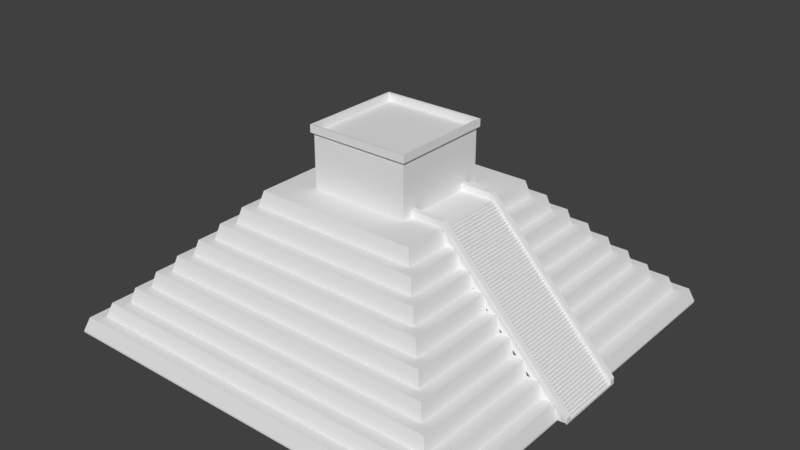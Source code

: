 # Source: mayan_pyramid.blend  (saved by Blender 2.78.0; exported with 4.5.12 LTS)
import bpy
from mathutils import Matrix  # noqa: F401  (used for matrix-valued properties, if any)

bpy.ops.wm.read_factory_settings(use_empty=True)
scene = bpy.context.scene
scene.name = 'Scene'

# ---- collections
col_collection_1 = bpy.data.collections.new('Collection 1'); scene.collection.children.link(col_collection_1)

# ---- materials (node trees are filled in below, after node groups)
mat_material = bpy.data.materials.new('Material')
mat_material.alpha_threshold = 0.0
mat_material.use_transparent_shadow = False
mat_material.roughness = 0.5

# ---- material node trees

# ---- world
world_world = bpy.data.worlds.new('World'); scene.world = world_world
world_world.color = (0.05088, 0.05088, 0.05088)
world_world.use_sun_shadow = False
world_world.sun_shadow_jitter_overblur = 0.0
world_world.cycles.sampling_method = 'MANUAL'

# ---- meshes
me_cube_004 = bpy.data.meshes.new('Cube.004')
me_cube_004.from_pydata([(1.046, 0.1659, -0.1736), (1.046, 0.1659, 2.482), (1.036, 0.1659, 2.482), (1.046, -0.1467, -0.1736), (1.046, -0.1467, 2.482), (1.036, -0.1467, 2.482), (1.036, 0.1659, 2.482), (1.036, 0.1659, 5.138), (1.026, 0.1659, 5.138), (1.036, -0.1467, 2.482), (1.036, -0.1467, 5.138), (1.026, -0.1467, 5.138), (1.026, 0.1659, 5.138), (1.026, 0.1659, 7.793), (1.015, 0.1659, 7.793), (1.026, -0.1467, 5.138), (1.026, -0.1467, 7.793), (1.015, -0.1467, 7.793), (1.015, 0.1659, 7.793), (1.015, 0.1659, 10.45), (1.005, 0.1659, 10.45), (1.015, -0.1467, 7.793), (1.015, -0.1467, 10.45), (1.005, -0.1467, 10.45), (1.005, 0.1659, 10.45), (1.005, 0.1659, 13.1), (0.9946, 0.1659, 13.1), (1.005, -0.1467, 10.45), (1.005, -0.1467, 13.1), (0.9946, -0.1467, 13.1), (0.9946, 0.1659, 13.1), (0.9946, 0.1659, 15.76), (0.9843, 0.1659, 15.76), (0.9946, -0.1467, 13.1), (0.9946, -0.1467, 15.76), (0.9843, -0.1467, 15.76), (0.9843, 0.1659, 15.76), (0.9843, 0.1659, 18.42), (0.974, 0.1659, 18.42), (0.9843, -0.1467, 15.76), (0.9843, -0.1467, 18.42), (0.974, -0.1467, 18.42), (0.974, 0.1659, 18.42), (0.974, 0.1659, 21.07), (0.9636, 0.1659, 21.07), (0.974, -0.1467, 18.42), (0.974, -0.1467, 21.07), (0.9636, -0.1467, 21.07), (0.9636, 0.1659, 21.07), (0.9636, 0.1659, 23.73), (0.9533, 0.1659, 23.73), (0.9636, -0.1467, 21.07), (0.9636, -0.1467, 23.73), (0.9533, -0.1467, 23.73), (0.9533, 0.1659, 23.73), (0.9533, 0.1659, 26.38), (0.943, 0.1659, 26.38), (0.9533, -0.1467, 23.73), (0.9533, -0.1467, 26.38), (0.943, -0.1467, 26.38), (0.943, 0.1659, 26.38), (0.943, 0.1659, 29.04), (0.9327, 0.1659, 29.04), (0.943, -0.1467, 26.38), (0.943, -0.1467, 29.04), (0.9327, -0.1467, 29.04), (0.9327, 0.1659, 29.04), (0.9327, 0.1659, 31.69), (0.9224, 0.1659, 31.69), (0.9327, -0.1467, 29.04), (0.9327, -0.1467, 31.69), (0.9224, -0.1467, 31.69), (0.9224, 0.1659, 31.69), (0.9224, 0.1659, 34.35), (0.9121, 0.1659, 34.35), (0.9224, -0.1467, 31.69), (0.9224, -0.1467, 34.35), (0.9121, -0.1467, 34.35), (0.9121, 0.1659, 34.35), (0.9121, 0.1659, 37.01), (0.9017, 0.1659, 37.01), (0.9121, -0.1467, 34.35), (0.9121, -0.1467, 37.01), (0.9017, -0.1467, 37.01), (0.9017, 0.1659, 37.01), (0.9017, 0.1659, 39.66), (0.8914, 0.1659, 39.66), (0.9017, -0.1467, 37.01), (0.9017, -0.1467, 39.66), (0.8914, -0.1467, 39.66), (0.8914, 0.1659, 39.66), (0.8914, 0.1659, 42.32), (0.8811, 0.1659, 42.32), (0.8914, -0.1467, 39.66), (0.8914, -0.1467, 42.32), (0.8811, -0.1467, 42.32), (0.8811, 0.1659, 42.32), (0.8811, 0.1659, 44.97), (0.8708, 0.1659, 44.97), (0.8811, -0.1467, 42.32), (0.8811, -0.1467, 44.97), (0.8708, -0.1467, 44.97), (0.8708, 0.1659, 44.97), (0.8708, 0.1659, 47.63), (0.8605, 0.1659, 47.63), (0.8708, -0.1467, 44.97), (0.8708, -0.1467, 47.63), (0.8605, -0.1467, 47.63), (0.8605, 0.1659, 47.63), (0.8605, 0.1659, 50.28), (0.8501, 0.1659, 50.28), (0.8605, -0.1467, 47.63), (0.8605, -0.1467, 50.28), (0.8501, -0.1467, 50.28), (0.8501, 0.1659, 50.28), (0.8501, 0.1659, 52.94), (0.8398, 0.1659, 52.94), (0.8501, -0.1467, 50.28), (0.8501, -0.1467, 52.94), (0.8398, -0.1467, 52.94), (0.8398, 0.1659, 52.94), (0.8398, 0.1659, 55.6), (0.8295, 0.1659, 55.6), (0.8398, -0.1467, 52.94), (0.8398, -0.1467, 55.6), (0.8295, -0.1467, 55.6), (0.8295, 0.1659, 55.6), (0.8295, 0.1659, 58.25), (0.8192, 0.1659, 58.25), (0.8295, -0.1467, 55.6), (0.8295, -0.1467, 58.25), (0.8192, -0.1467, 58.25), (0.8192, 0.1659, 58.25), (0.8192, 0.1659, 60.91), (0.8089, 0.1659, 60.91), (0.8192, -0.1467, 58.25), (0.8192, -0.1467, 60.91), (0.8089, -0.1467, 60.91), (0.8089, 0.1659, 60.91), (0.8089, 0.1659, 63.56), (0.7986, 0.1659, 63.56), (0.8089, -0.1467, 60.91), (0.8089, -0.1467, 63.56), (0.7986, -0.1467, 63.56), (0.7986, 0.1659, 63.56), (0.7986, 0.1659, 66.22), (0.7882, 0.1659, 66.22), (0.7986, -0.1467, 63.56), (0.7986, -0.1467, 66.22), (0.7882, -0.1467, 66.22), (0.7882, 0.1659, 66.22), (0.7882, 0.1659, 68.87), (0.7779, 0.1659, 68.87), (0.7882, -0.1467, 66.22), (0.7882, -0.1467, 68.87), (0.7779, -0.1467, 68.87), (0.7779, 0.1659, 68.87), (0.7779, 0.1659, 71.53), (0.7676, 0.1659, 71.53), (0.7779, -0.1467, 68.87), (0.7779, -0.1467, 71.53), (0.7676, -0.1467, 71.53), (0.7676, 0.1659, 71.53), (0.7676, 0.1659, 74.19), (0.7573, 0.1659, 74.19), (0.7676, -0.1467, 71.53), (0.7676, -0.1467, 74.19), (0.7573, -0.1467, 74.19), (0.7573, 0.1659, 74.19), (0.7573, 0.1659, 76.84), (0.747, 0.1659, 76.84), (0.7573, -0.1467, 74.19), (0.7573, -0.1467, 76.84), (0.747, -0.1467, 76.84), (0.747, 0.1659, 76.84), (0.747, 0.1659, 79.5), (0.7366, 0.1659, 79.5), (0.747, -0.1467, 76.84), (0.747, -0.1467, 79.5), (0.7366, -0.1467, 79.5), (0.7366, 0.1659, 79.5), (0.7366, 0.1659, 82.15), (0.7263, 0.1659, 82.15), (0.7366, -0.1467, 79.5), (0.7366, -0.1467, 82.15), (0.7263, -0.1467, 82.15), (0.7263, 0.1659, 82.15), (0.7263, 0.1659, 84.81), (0.716, 0.1659, 84.81), (0.7263, -0.1467, 82.15), (0.7263, -0.1467, 84.81), (0.716, -0.1467, 84.81), (0.716, 0.1659, 84.81), (0.716, 0.1659, 87.46), (0.7057, 0.1659, 87.46), (0.716, -0.1467, 84.81), (0.716, -0.1467, 87.46), (0.7057, -0.1467, 87.46), (0.7057, 0.1659, 87.46), (0.7057, 0.1659, 90.12), (0.6954, 0.1659, 90.12), (0.7057, -0.1467, 87.46), (0.7057, -0.1467, 90.12), (0.6954, -0.1467, 90.12), (0.6954, 0.1659, 90.12), (0.6954, 0.1659, 92.77), (0.685, 0.1659, 92.77), (0.6954, -0.1467, 90.12), (0.6954, -0.1467, 92.77), (0.685, -0.1467, 92.77), (0.685, 0.1659, 92.77), (0.685, 0.1659, 95.43), (0.6747, 0.1659, 95.43), (0.685, -0.1467, 92.77), (0.685, -0.1467, 95.43), (0.6747, -0.1467, 95.43), (0.6747, 0.1659, 95.43), (0.6747, 0.1659, 98.09), (0.6644, 0.1659, 98.09), (0.6747, -0.1467, 95.43), (0.6747, -0.1467, 98.09), (0.6644, -0.1467, 98.09), (0.6644, 0.1659, 98.09), (0.6644, 0.1659, 100.7), (0.6541, 0.1659, 100.7), (0.6644, -0.1467, 98.09), (0.6644, -0.1467, 100.7), (0.6541, -0.1467, 100.7), (0.6541, 0.1659, 100.7), (0.6541, 0.1659, 103.4), (0.6438, 0.1659, 103.4), (0.6541, -0.1467, 100.7), (0.6541, -0.1467, 103.4), (0.6438, -0.1467, 103.4), (0.6438, 0.1659, 103.4), (0.6438, 0.1659, 106.1), (0.6335, 0.1659, 106.1), (0.6438, -0.1467, 103.4), (0.6438, -0.1467, 106.1), (0.6335, -0.1467, 106.1), (0.6335, 0.1659, 106.1), (0.6335, 0.1659, 108.7), (0.6231, 0.1659, 108.7), (0.6335, -0.1467, 106.1), (0.6335, -0.1467, 108.7), (0.6231, -0.1467, 108.7), (0.6231, 0.1659, 108.7), (0.6231, 0.1659, 111.4), (0.6128, 0.1659, 111.4), (0.6231, -0.1467, 108.7), (0.6231, -0.1467, 111.4), (0.6128, -0.1467, 111.4), (0.6128, 0.1659, 111.4), (0.6128, 0.1659, 114.0), (0.6025, 0.1659, 114.0), (0.6128, -0.1467, 111.4), (0.6128, -0.1467, 114.0), (0.6025, -0.1467, 114.0), (0.6025, 0.1659, 114.0), (0.6025, 0.1659, 116.7), (0.5922, 0.1659, 116.7), (0.6025, -0.1467, 114.0), (0.6025, -0.1467, 116.7), (0.5922, -0.1467, 116.7), (0.5922, 0.1659, 116.7), (0.5922, 0.1659, 119.3), (0.5819, 0.1659, 119.3), (0.5922, -0.1467, 116.7), (0.5922, -0.1467, 119.3), (0.5819, -0.1467, 119.3), (0.5819, 0.1659, 119.3), (0.5819, 0.1659, 122.0), (0.5715, 0.1659, 122.0), (0.5819, -0.1467, 119.3), (0.5819, -0.1467, 122.0), (0.5715, -0.1467, 122.0), (0.5715, 0.1659, 122.0), (0.5715, 0.1659, 124.6), (0.5612, 0.1659, 124.6), (0.5715, -0.1467, 122.0), (0.5715, -0.1467, 124.6), (0.5612, -0.1467, 124.6), (0.5612, 0.1659, 124.6), (0.5612, 0.1659, 127.3), (0.5509, 0.1659, 127.3), (0.5612, -0.1467, 124.6), (0.5612, -0.1467, 127.3), (0.5509, -0.1467, 127.3), (0.5509, 0.1659, 127.3), (0.5509, 0.1659, 130.0), (0.5406, 0.1659, 130.0), (0.5509, -0.1467, 127.3), (0.5509, -0.1467, 130.0), (0.5406, -0.1467, 130.0), (0.5406, 0.1659, 130.0), (0.5406, 0.1659, 132.6), (0.5303, 0.1659, 132.6), (0.5406, -0.1467, 130.0), (0.5406, -0.1467, 132.6), (0.5303, -0.1467, 132.6), (0.5303, 0.1659, 132.6), (0.5303, 0.1659, 135.3), (0.5199, 0.1659, 135.3), (0.5303, -0.1467, 132.6), (0.5303, -0.1467, 135.3), (0.5199, -0.1467, 135.3), (0.5199, 0.1659, 135.3), (0.5199, 0.1659, 137.9), (0.5096, 0.1659, 137.9), (0.5199, -0.1467, 135.3), (0.5199, -0.1467, 137.9), (0.5096, -0.1467, 137.9), (0.5096, 0.1659, 137.9), (0.5096, 0.1659, 140.6), (0.4993, 0.1659, 140.6), (0.5096, -0.1467, 137.9), (0.5096, -0.1467, 140.6), (0.4993, -0.1467, 140.6), (0.4993, 0.1659, 140.6), (0.4993, 0.1659, 143.2), (0.489, 0.1659, 143.2), (0.4993, -0.1467, 140.6), (0.4993, -0.1467, 143.2), (0.489, -0.1467, 143.2), (0.489, 0.1659, 143.2), (0.489, 0.1659, 145.9), (0.4787, 0.1659, 145.9), (0.489, -0.1467, 143.2), (0.489, -0.1467, 145.9), (0.4787, -0.1467, 145.9), (0.4787, 0.1659, 145.9), (0.4787, 0.1659, 148.5), (0.4684, 0.1659, 148.5), (0.4787, -0.1467, 145.9), (0.4787, -0.1467, 148.5), (0.4684, -0.1467, 148.5), (0.4684, 0.1659, 148.5), (0.4684, 0.1659, 151.2), (0.458, 0.1659, 151.2), (0.4684, -0.1467, 148.5), (0.4684, -0.1467, 151.2), (0.458, -0.1467, 151.2), (0.458, 0.1659, 151.2), (0.458, 0.1659, 153.9), (0.4477, 0.1659, 153.9), (0.458, -0.1467, 151.2), (0.458, -0.1467, 153.9), (0.4477, -0.1467, 153.9), (0.4477, 0.1659, 153.9), (0.4477, 0.1659, 156.5), (0.4374, 0.1659, 156.5), (0.4477, -0.1467, 153.9), (0.4477, -0.1467, 156.5), (0.4374, -0.1467, 156.5), (0.4374, 0.1659, 156.5), (0.4374, 0.1659, 159.2), (0.4271, 0.1659, 159.2), (0.4374, -0.1467, 156.5), (0.4374, -0.1467, 159.2), (0.4271, -0.1467, 159.2), (0.4271, 0.1659, 159.2), (0.4271, 0.1659, 161.8), (0.4168, 0.1659, 161.8), (0.4271, -0.1467, 159.2), (0.4271, -0.1467, 161.8), (0.4168, -0.1467, 161.8), (0.4168, 0.1659, 161.8), (0.4168, 0.1659, 163.8), (0.4036, 0.1659, 163.8), (0.4168, -0.1467, 161.8), (0.4168, -0.1467, 163.8), (0.4036, -0.1467, 163.8)], [], [(2, 5, 4, 1), (1, 4, 3, 0), (8, 11, 10, 7), (7, 10, 9, 6), (14, 17, 16, 13), (13, 16, 15, 12), (20, 23, 22, 19), (19, 22, 21, 18), (26, 29, 28, 25), (25, 28, 27, 24), (32, 35, 34, 31), (31, 34, 33, 30), (38, 41, 40, 37), (37, 40, 39, 36), (44, 47, 46, 43), (43, 46, 45, 42), (50, 53, 52, 49), (49, 52, 51, 48), (56, 59, 58, 55), (55, 58, 57, 54), (62, 65, 64, 61), (61, 64, 63, 60), (68, 71, 70, 67), (67, 70, 69, 66), (74, 77, 76, 73), (73, 76, 75, 72), (80, 83, 82, 79), (79, 82, 81, 78), (86, 89, 88, 85), (85, 88, 87, 84), (92, 95, 94, 91), (91, 94, 93, 90), (98, 101, 100, 97), (97, 100, 99, 96), (104, 107, 106, 103), (103, 106, 105, 102), (110, 113, 112, 109), (109, 112, 111, 108), (116, 119, 118, 115), (115, 118, 117, 114), (122, 125, 124, 121), (121, 124, 123, 120), (128, 131, 130, 127), (127, 130, 129, 126), (134, 137, 136, 133), (133, 136, 135, 132), (140, 143, 142, 139), (139, 142, 141, 138), (146, 149, 148, 145), (145, 148, 147, 144), (152, 155, 154, 151), (151, 154, 153, 150), (158, 161, 160, 157), (157, 160, 159, 156), (164, 167, 166, 163), (163, 166, 165, 162), (170, 173, 172, 169), (169, 172, 171, 168), (176, 179, 178, 175), (175, 178, 177, 174), (182, 185, 184, 181), (181, 184, 183, 180), (188, 191, 190, 187), (187, 190, 189, 186), (194, 197, 196, 193), (193, 196, 195, 192), (200, 203, 202, 199), (199, 202, 201, 198), (206, 209, 208, 205), (205, 208, 207, 204), (212, 215, 214, 211), (211, 214, 213, 210), (218, 221, 220, 217), (217, 220, 219, 216), (224, 227, 226, 223), (223, 226, 225, 222), (230, 233, 232, 229), (229, 232, 231, 228), (236, 239, 238, 235), (235, 238, 237, 234), (242, 245, 244, 241), (241, 244, 243, 240), (248, 251, 250, 247), (247, 250, 249, 246), (254, 257, 256, 253), (253, 256, 255, 252), (260, 263, 262, 259), (259, 262, 261, 258), (266, 269, 268, 265), (265, 268, 267, 264), (272, 275, 274, 271), (271, 274, 273, 270), (278, 281, 280, 277), (277, 280, 279, 276), (284, 287, 286, 283), (283, 286, 285, 282), (290, 293, 292, 289), (289, 292, 291, 288), (296, 299, 298, 295), (295, 298, 297, 294), (302, 305, 304, 301), (301, 304, 303, 300), (308, 311, 310, 307), (307, 310, 309, 306), (314, 317, 316, 313), (313, 316, 315, 312), (320, 323, 322, 319), (319, 322, 321, 318), (326, 329, 328, 325), (325, 328, 327, 324), (332, 335, 334, 331), (331, 334, 333, 330), (338, 341, 340, 337), (337, 340, 339, 336), (344, 347, 346, 343), (343, 346, 345, 342), (350, 353, 352, 349), (349, 352, 351, 348), (356, 359, 358, 355), (355, 358, 357, 354), (362, 365, 364, 361), (361, 364, 363, 360), (368, 371, 370, 367), (367, 370, 369, 366)])
_uv = me_cube_004.uv_layers.new(name='UVMap')
_uv.uv.foreach_set('vector', [0.0, 0.0, 1.0, 0.0, 1.0, 1.0, 0.0, 1.0, 0.0, 0.0, 1.0, 0.0, 1.0, 1.0, 0.0, 1.0, 0.0, 0.0, 1.0, 0.0, 1.0, 1.0, 0.0, 1.0, 0.0, 0.0, 1.0, 0.0, 1.0, 1.0, 0.0, 1.0, 0.0, 0.0, 1.0, 0.0, 1.0, 1.0, 0.0, 1.0, 0.0, 0.0, 1.0, 0.0, 1.0, 1.0, 0.0, 1.0, 0.0, 0.0, 1.0, 0.0, 1.0, 1.0, 0.0, 1.0, 0.0, 0.0, 1.0, 0.0, 1.0, 1.0, 0.0, 1.0, 0.0, 0.0, 1.0, 0.0, 1.0, 1.0, 0.0, 1.0, 0.0, 0.0, 1.0, 0.0, 1.0, 1.0, 0.0, 1.0, 0.0, 0.0, 1.0, 0.0, 1.0, 1.0, 0.0, 1.0, 0.0, 0.0, 1.0, 0.0, 1.0, 1.0, 0.0, 1.0, 0.0, 0.0, 1.0, 0.0, 1.0, 1.0, 0.0, 1.0, 0.0, 0.0, 1.0, 0.0, 1.0, 1.0, 0.0, 1.0, 0.0, 0.0, 1.0, 0.0, 1.0, 1.0, 0.0, 1.0, 0.0, 0.0, 1.0, 0.0, 1.0, 1.0, 0.0, 1.0, 0.0, 0.0, 1.0, 0.0, 1.0, 1.0, 0.0, 1.0, 0.0, 0.0, 1.0, 0.0, 1.0, 1.0, 0.0, 1.0, 0.0, 0.0, 1.0, 0.0, 1.0, 1.0, 0.0, 1.0, 0.0, 0.0, 1.0, 0.0, 1.0, 1.0, 0.0, 1.0, 0.0, 0.0, 1.0, 0.0, 1.0, 1.0, 0.0, 1.0, 0.0, 0.0, 1.0, 0.0, 1.0, 1.0, 0.0, 1.0, 0.0, 0.0, 1.0, 0.0, 1.0, 1.0, 0.0, 1.0, 0.0, 0.0, 1.0, 0.0, 1.0, 1.0, 0.0, 1.0, 0.0, 0.0, 1.0, 0.0, 1.0, 1.0, 0.0, 1.0, 0.0, 0.0, 1.0, 0.0, 1.0, 1.0, 0.0, 1.0, 0.0, 0.0, 1.0, 0.0, 1.0, 1.0, 0.0, 1.0, 0.0, 0.0, 1.0, 0.0, 1.0, 1.0, 0.0, 1.0, 0.0, 0.0, 1.0, 0.0, 1.0, 1.0, 0.0, 1.0, 0.0, 0.0, 1.0, 0.0, 1.0, 1.0, 0.0, 1.0, 0.0, 0.0, 1.0, 0.0, 1.0, 1.0, 0.0, 1.0, 0.0, 0.0, 1.0, 0.0, 1.0, 1.0, 0.0, 1.0, 0.0, 0.0, 1.0, 0.0, 1.0, 1.0, 0.0, 1.0, 0.0, 0.0, 1.0, 0.0, 1.0, 1.0, 0.0, 1.0, 0.0, 0.0, 1.0, 0.0, 1.0, 1.0, 0.0, 1.0, 0.0, 0.0, 1.0, 0.0, 1.0, 1.0, 0.0, 1.0, 0.0, 0.0, 1.0, 0.0, 1.0, 1.0, 0.0, 1.0, 0.0, 0.0, 1.0, 0.0, 1.0, 1.0, 0.0, 1.0, 0.0, 0.0, 1.0, 0.0, 1.0, 1.0, 0.0, 1.0, 0.0, 0.0, 1.0, 0.0, 1.0, 1.0, 0.0, 1.0, 0.0, 0.0, 1.0, 0.0, 1.0, 1.0, 0.0, 1.0, 0.0, 0.0, 1.0, 0.0, 1.0, 1.0, 0.0, 1.0, 0.0, 0.0, 1.0, 0.0, 1.0, 1.0, 0.0, 1.0, 0.0, 0.0, 1.0, 0.0, 1.0, 1.0, 0.0, 1.0, 0.0, 0.0, 1.0, 0.0, 1.0, 1.0, 0.0, 1.0, 0.0, 0.0, 1.0, 0.0, 1.0, 1.0, 0.0, 1.0, 0.0, 0.0, 1.0, 0.0, 1.0, 1.0, 0.0, 1.0, 0.0, 0.0, 1.0, 0.0, 1.0, 1.0, 0.0, 1.0, 0.0, 0.0, 1.0, 0.0, 1.0, 1.0, 0.0, 1.0, 0.0, 0.0, 1.0, 0.0, 1.0, 1.0, 0.0, 1.0, 0.0, 0.0, 1.0, 0.0, 1.0, 1.0, 0.0, 1.0, 0.0, 0.0, 1.0, 0.0, 1.0, 1.0, 0.0, 1.0, 0.0, 0.0, 1.0, 0.0, 1.0, 1.0, 0.0, 1.0, 0.0, 0.0, 1.0, 0.0, 1.0, 1.0, 0.0, 1.0, 0.0, 0.0, 1.0, 0.0, 1.0, 1.0, 0.0, 1.0, 0.0, 0.0, 1.0, 0.0, 1.0, 1.0, 0.0, 1.0, 0.0, 0.0, 1.0, 0.0, 1.0, 1.0, 0.0, 1.0, 0.0, 0.0, 1.0, 0.0, 1.0, 1.0, 0.0, 1.0, 0.0, 0.0, 1.0, 0.0, 1.0, 1.0, 0.0, 1.0, 0.0, 0.0, 1.0, 0.0, 1.0, 1.0, 0.0, 1.0, 0.0, 0.0, 1.0, 0.0, 1.0, 1.0, 0.0, 1.0, 0.0, 0.0, 1.0, 0.0, 1.0, 1.0, 0.0, 1.0, 0.0, 0.0, 1.0, 0.0, 1.0, 1.0, 0.0, 1.0, 0.0, 0.0, 1.0, 0.0, 1.0, 1.0, 0.0, 1.0, 0.0, 0.0, 1.0, 0.0, 1.0, 1.0, 0.0, 1.0, 0.0, 0.0, 1.0, 0.0, 1.0, 1.0, 0.0, 1.0, 0.0, 0.0, 1.0, 0.0, 1.0, 1.0, 0.0, 1.0, 0.0, 0.0, 1.0, 0.0, 1.0, 1.0, 0.0, 1.0, 0.0, 0.0, 1.0, 0.0, 1.0, 1.0, 0.0, 1.0, 0.0, 0.0, 1.0, 0.0, 1.0, 1.0, 0.0, 1.0, 0.0, 0.0, 1.0, 0.0, 1.0, 1.0, 0.0, 1.0, 0.0, 0.0, 1.0, 0.0, 1.0, 1.0, 0.0, 1.0, 0.0, 0.0, 1.0, 0.0, 1.0, 1.0, 0.0, 1.0, 0.0, 0.0, 1.0, 0.0, 1.0, 1.0, 0.0, 1.0, 0.0, 0.0, 1.0, 0.0, 1.0, 1.0, 0.0, 1.0, 0.0, 0.0, 1.0, 0.0, 1.0, 1.0, 0.0, 1.0, 0.0, 0.0, 1.0, 0.0, 1.0, 1.0, 0.0, 1.0, 0.0, 0.0, 1.0, 0.0, 1.0, 1.0, 0.0, 1.0, 0.0, 0.0, 1.0, 0.0, 1.0, 1.0, 0.0, 1.0, 0.0, 0.0, 1.0, 0.0, 1.0, 1.0, 0.0, 1.0, 0.0, 0.0, 1.0, 0.0, 1.0, 1.0, 0.0, 1.0, 0.0, 0.0, 1.0, 0.0, 1.0, 1.0, 0.0, 1.0, 0.0, 0.0, 1.0, 0.0, 1.0, 1.0, 0.0, 1.0, 0.0, 0.0, 1.0, 0.0, 1.0, 1.0, 0.0, 1.0, 0.0, 0.0, 1.0, 0.0, 1.0, 1.0, 0.0, 1.0, 0.0, 0.0, 1.0, 0.0, 1.0, 1.0, 0.0, 1.0, 0.0, 0.0, 1.0, 0.0, 1.0, 1.0, 0.0, 1.0, 0.0, 0.0, 1.0, 0.0, 1.0, 1.0, 0.0, 1.0, 0.0, 0.0, 1.0, 0.0, 1.0, 1.0, 0.0, 1.0, 0.0, 0.0, 1.0, 0.0, 1.0, 1.0, 0.0, 1.0, 0.0, 0.0, 1.0, 0.0, 1.0, 1.0, 0.0, 1.0, 0.0, 0.0, 1.0, 0.0, 1.0, 1.0, 0.0, 1.0, 0.0, 0.0, 1.0, 0.0, 1.0, 1.0, 0.0, 1.0, 0.0, 0.0, 1.0, 0.0, 1.0, 1.0, 0.0, 1.0, 0.0, 0.0, 1.0, 0.0, 1.0, 1.0, 0.0, 1.0, 0.0, 0.0, 1.0, 0.0, 1.0, 1.0, 0.0, 1.0, 0.0, 0.0, 1.0, 0.0, 1.0, 1.0, 0.0, 1.0, 0.0, 0.0, 1.0, 0.0, 1.0, 1.0, 0.0, 1.0, 0.0, 0.0, 1.0, 0.0, 1.0, 1.0, 0.0, 1.0, 0.0, 0.0, 1.0, 0.0, 1.0, 1.0, 0.0, 1.0, 0.0, 0.0, 1.0, 0.0, 1.0, 1.0, 0.0, 1.0, 0.0, 0.0, 1.0, 0.0, 1.0, 1.0, 0.0, 1.0, 0.0, 0.0, 1.0, 0.0, 1.0, 1.0, 0.0, 1.0, 0.0, 0.0, 1.0, 0.0, 1.0, 1.0, 0.0, 1.0, 0.0, 0.0, 1.0, 0.0, 1.0, 1.0, 0.0, 1.0, 0.0, 0.0, 1.0, 0.0, 1.0, 1.0, 0.0, 1.0, 0.0, 0.0, 1.0, 0.0, 1.0, 1.0, 0.0, 1.0, 0.0, 0.0, 1.0, 0.0, 1.0, 1.0, 0.0, 1.0, 0.0, 0.0, 1.0, 0.0, 1.0, 1.0, 0.0, 1.0, 0.0, 0.0, 1.0, 0.0, 1.0, 1.0, 0.0, 1.0, 0.0, 0.0, 1.0, 0.0, 1.0, 1.0, 0.0, 1.0, 0.0, 0.0, 1.0, 0.0, 1.0, 1.0, 0.0, 1.0, 0.0, 0.0, 1.0, 0.0, 1.0, 1.0, 0.0, 1.0, 0.0, 0.0, 1.0, 0.0, 1.0, 1.0, 0.0, 1.0, 0.0, 0.0, 1.0, 0.0, 1.0, 1.0, 0.0, 1.0, 0.0, 0.0, 1.0, 0.0, 1.0, 1.0, 0.0, 1.0, 0.0, 0.0, 1.0, 0.0, 1.0, 1.0, 0.0, 1.0, 0.0, 0.0, 1.0, 0.0, 1.0, 1.0, 0.0, 1.0, 0.0, 0.0, 1.0, 0.0, 1.0, 1.0, 0.0, 1.0, 0.0, 0.0, 1.0, 0.0, 1.0, 1.0, 0.0, 1.0, 0.0, 0.0, 1.0, 0.0, 1.0, 1.0, 0.0, 1.0, 0.0, 0.0, 1.0, 0.0, 1.0, 1.0, 0.0, 1.0, 0.0, 0.0, 1.0, 0.0, 1.0, 1.0, 0.0, 1.0, 0.0, 0.0, 1.0, 0.0, 1.0, 1.0, 0.0, 1.0])
me_cube_004.use_remesh_preserve_volume = False
me_cube_004.use_remesh_preserve_attributes = False
me_cube_004.use_mirror_vertex_groups = False
me_cube_004.update()
me_cube_002 = bpy.data.meshes.new('Cube.002')
me_cube_002.from_pydata([(-1.0, -1.0, -1.0), (-0.924, -0.924, 17.59), (-1.0, 1.0, -1.0), (-0.924, 0.924, 17.59), (1.0, -1.0, -1.0), (0.924, -0.924, 17.59), (1.0, 1.0, -1.0), (0.924, 0.924, 17.59), (-1.0, -1.0, 1.0), (-1.0, 1.0, 1.0), (1.0, 1.0, 1.0), (1.0, -1.0, 1.0), (-0.9762, -0.9762, 17.59), (-0.9762, 0.9762, 17.59), (0.9762, 0.9762, 17.59), (0.9762, -0.9762, 17.59), (-0.8437, -0.8437, 34.83), (-0.8437, 0.8437, 34.83), (0.8437, 0.8437, 34.83), (0.8437, -0.8437, 34.83), (-0.924, -0.924, 17.59), (-0.924, 0.924, 17.59), (0.924, 0.924, 17.59), (0.924, -0.924, 17.59), (-0.9009, -0.9009, 34.83), (-0.9009, 0.9009, 34.83), (0.9009, 0.9009, 34.83), (0.9009, -0.9009, 34.83), (-0.7737, -0.7737, 52.55), (-0.7737, 0.7737, 52.55), (0.7737, 0.7737, 52.55), (0.7737, -0.7737, 52.55), (-0.8437, -0.8437, 34.83), (-0.8437, 0.8437, 34.83), (0.8437, 0.8437, 34.83), (0.8437, -0.8437, 34.83), (-0.8237, -0.8237, 52.55), (-0.8237, 0.8237, 52.55), (0.8237, 0.8237, 52.55), (0.8237, -0.8237, 52.55), (-0.2444, -0.2444, 236.8), (-0.2444, 0.2444, 236.8), (0.2444, 0.2444, 236.8), (0.2444, -0.2444, 236.8), (-0.7737, -0.7737, 52.55), (-0.7737, 0.7737, 52.55), (0.7737, 0.7737, 52.55), (0.7737, -0.7737, 52.55), (-0.7537, -0.7537, 71.39), (-0.7537, 0.7537, 71.39), (0.7537, 0.7537, 71.39), (0.7537, -0.7537, 71.39), (-0.7037, -0.7037, 71.39), (-0.7037, 0.7037, 71.39), (0.7037, 0.7037, 71.39), (0.7037, -0.7037, 71.39), (-0.6837, -0.6837, 89.85), (-0.6837, 0.6837, 89.85), (0.6837, 0.6837, 89.85), (0.6837, -0.6837, 89.85), (-0.6337, -0.6337, 89.85), (-0.6337, 0.6337, 89.85), (0.6337, 0.6337, 89.85), (0.6337, -0.6337, 89.85), (-0.6137, -0.6137, 108.3), (-0.6137, 0.6137, 108.3), (0.6137, 0.6137, 108.3), (0.6137, -0.6137, 108.3), (-0.5637, -0.5637, 108.3), (-0.5637, 0.5637, 108.3), (0.5637, 0.5637, 108.3), (0.5637, -0.5637, 108.3), (-0.5437, -0.5437, 126.8), (-0.5437, 0.5437, 126.8), (0.5437, 0.5437, 126.8), (0.5437, -0.5437, 126.8), (-0.4937, -0.4937, 126.8), (-0.4937, 0.4937, 126.8), (0.4937, 0.4937, 126.8), (0.4937, -0.4937, 126.8), (-0.4737, -0.4737, 145.2), (-0.4737, 0.4737, 145.2), (0.4737, 0.4737, 145.2), (0.4737, -0.4737, 145.2), (-0.4237, -0.4237, 145.2), (-0.4237, 0.4237, 145.2), (0.4237, 0.4237, 145.2), (0.4237, -0.4237, 145.2), (-0.4037, -0.4037, 163.7), (-0.4037, 0.4037, 163.7), (0.4037, 0.4037, 163.7), (0.4037, -0.4037, 163.7), (-0.2444, -0.2444, 163.7), (-0.2444, 0.2444, 163.7), (0.2444, 0.2444, 163.7), (0.2444, -0.2444, 163.7), (-0.2444, -0.2444, 236.8), (-0.2444, 0.2444, 236.8), (0.2444, 0.2444, 236.8), (0.2444, -0.2444, 236.8), (-0.2444, -0.2444, 236.8), (-0.2444, 0.2444, 236.8), (0.2444, 0.2444, 236.8), (0.2444, -0.2444, 236.8), (-0.2557, -0.2557, 237.2), (-0.2557, 0.2557, 237.2), (0.2557, 0.2557, 237.2), (0.2557, -0.2557, 237.2), (-0.2557, -0.2557, 228.3), (-0.2557, 0.2557, 228.3), (0.2557, 0.2557, 228.3), (0.2557, -0.2557, 228.3), (0.2557, 0.2557, 228.3), (0.2557, 0.2557, 228.3), (0.2557, -0.2557, 228.3), (0.2557, -0.2557, 228.3), (-1.0, 0.1859, -1.0), (-1.0, 0.1859, 1.0), (1.0, 0.1859, -1.0), (1.0, 0.1859, 1.0), (-0.9762, 0.1859, 17.59), (0.9762, 0.1859, 17.59), (-0.924, 0.1859, 17.59), (0.924, 0.1859, 17.59), (-0.924, 0.1859, 17.59), (0.924, 0.1859, 17.59), (-0.9009, 0.1859, 34.83), (0.9009, 0.1859, 34.83), (-0.8437, 0.1859, 34.83), (0.8437, 0.1859, 34.83), (-0.8437, 0.1859, 34.83), (0.8437, 0.1859, 34.83), (-0.8237, 0.1859, 52.55), (0.8237, 0.1859, 52.55), (-0.7737, 0.1859, 52.55), (0.7737, 0.1859, 52.55), (-0.7737, 0.1859, 52.55), (0.7737, 0.1859, 52.55), (-0.7537, 0.1859, 71.39), (0.7537, 0.1859, 71.39), (-0.7037, 0.1859, 71.39), (0.7037, 0.1859, 71.39), (-0.6837, 0.1859, 89.85), (0.6837, 0.1859, 89.85), (-0.6337, 0.1859, 89.85), (0.6337, 0.1859, 89.85), (-0.6137, 0.1859, 108.3), (0.6137, 0.1859, 108.3), (-0.5637, 0.1859, 108.3), (0.5637, 0.1859, 108.3), (-0.5437, 0.1859, 126.8), (0.5437, 0.1859, 126.8), (-0.4937, 0.1859, 126.8), (0.4937, 0.1859, 126.8), (-0.4737, 0.1859, 145.2), (0.4737, 0.1859, 145.2), (-0.4237, 0.1859, 145.2), (-0.4037, 0.1859, 163.7), (0.4038, 0.1659, 163.7), (-0.2444, 0.1859, 163.7), (0.2444, 0.1659, 163.7), (-0.2557, 0.1859, 237.2), (0.2557, 0.1859, 237.2), (-0.2444, 0.1859, 236.8), (0.2444, 0.1859, 236.8), (-0.2444, 0.1859, 236.8), (0.2444, 0.1859, 236.8), (-0.2444, 0.1859, 236.8), (0.2444, 0.1859, 236.8), (-0.2557, 0.1859, 228.3), (0.2557, 0.1859, 228.3), (0.2557, 0.1859, 228.3), (0.2557, 0.1859, 228.3), (-1.0, -0.1667, -1.0), (1.0, -0.1667, 1.0), (0.9762, -0.1667, 17.59), (0.924, -0.1667, 17.59), (0.924, -0.1667, 17.59), (0.9009, -0.1667, 34.83), (0.8437, -0.1667, 34.83), (0.8437, -0.1667, 34.83), (0.8237, -0.1667, 52.55), (0.7737, -0.1667, 52.55), (0.7737, -0.1667, 52.55), (0.7537, -0.1667, 71.39), (0.7037, -0.1667, 71.39), (0.6837, -0.1667, 89.85), (0.6337, -0.1667, 89.85), (0.6137, -0.1667, 108.3), (0.5637, -0.1667, 108.3), (0.5437, -0.1667, 126.8), (0.4937, -0.1667, 126.8), (0.4737, -0.1667, 145.2), (0.4038, -0.1467, 163.7), (0.2444, -0.1467, 163.7), (0.2557, -0.1667, 237.2), (0.2444, -0.1667, 236.8), (0.2444, -0.1667, 236.8), (0.2444, -0.1667, 236.8), (0.2557, -0.1667, 228.3), (0.2557, -0.1667, 228.3), (-1.0, -0.1667, 1.0), (1.0, -0.1667, -1.0), (-0.9762, -0.1667, 17.59), (-0.924, -0.1667, 17.59), (-0.924, -0.1667, 17.59), (-0.9009, -0.1667, 34.83), (-0.8437, -0.1667, 34.83), (-0.8437, -0.1667, 34.83), (-0.8237, -0.1667, 52.55), (-0.7737, -0.1667, 52.55), (-0.7737, -0.1667, 52.55), (-0.7537, -0.1667, 71.39), (-0.7037, -0.1667, 71.39), (-0.6837, -0.1667, 89.85), (-0.6337, -0.1667, 89.85), (-0.6137, -0.1667, 108.3), (-0.5637, -0.1667, 108.3), (-0.5437, -0.1667, 126.8), (-0.4937, -0.1667, 126.8), (-0.4737, -0.1667, 145.2), (-0.4237, -0.1667, 145.2), (-0.4037, -0.1667, 163.7), (-0.2444, -0.1667, 163.7), (-0.2557, -0.1667, 237.2), (-0.2444, -0.1667, 236.8), (-0.2444, -0.1667, 236.8), (-0.2444, -0.1667, 236.8), (-0.2557, -0.1667, 228.3), (0.2557, -0.1667, 228.3), (0.9762, 0.1859, 17.59), (0.924, 0.1859, 17.59), (0.9762, -0.1667, 17.59), (0.924, -0.1667, 17.59), (0.9762, 0.1859, 17.59), (0.9762, -0.1667, 17.59), (1.0, -0.1667, -1.0), (1.0, 0.1859, -1.0), (0.4237, 0.1859, 145.2), (0.4237, -0.1667, 145.2), (0.4038, 0.1659, 163.6), (0.4038, -0.1467, 163.6), (1.046, -0.1467, -0.1736), (1.046, 0.1659, -0.1736), (0.2444, 0.1859, 163.7), (1.046, -0.1667, -0.1936), (1.046, 0.1859, -0.1936), (0.2444, -0.1667, 163.7), (1.046, -0.1667, -0.1936), (1.046, 0.1859, -0.1936), (0.4037, 0.1859, 163.7), (1.046, -0.1467, -0.1736), (1.046, 0.1659, -0.1736), (1.046, -0.1667, 7.495), (0.4037, -0.1667, 171.3), (1.046, 0.1859, 7.495), (1.046, -0.1467, 7.515), (0.4038, -0.1467, 171.3), (1.046, 0.1659, 7.515), (0.4038, 0.1659, 171.3), (0.2444, 0.1859, 171.3), (0.4037, -0.1667, 171.3), (0.2444, -0.1667, 171.3), (0.2444, 0.1859, 163.7), (0.2444, 0.1659, 171.3), (0.2444, -0.1467, 171.3), (0.2444, -0.1667, 163.7), (1.046, -0.1667, -0.1936), (0.4037, -0.1667, 163.7), (1.046, 0.1859, -0.1936), (1.046, -0.1667, 7.495), (1.046, 0.1859, 7.495), (0.2444, 0.1859, 171.3), (0.2444, -0.1667, 171.3), (1.046, 0.1859, 7.495), (0.4037, 0.1859, 171.3), (1.046, -0.1729, 7.495), (0.4037, -0.1729, 171.3), (1.046, 0.1859, -0.1936), (1.046, -0.1729, -0.1936), (0.4037, -0.1729, 163.7), (0.2444, -0.1729, 163.7), (0.2444, 0.1859, 163.7), (0.4037, 0.1859, 171.3), (0.2444, 0.1859, 171.3), (0.4037, -0.1729, 171.3), (0.2444, -0.1729, 171.3), (1.046, 0.1859, 7.495), (1.046, 0.1859, -0.1936), (0.2444, 0.1859, 163.7), (0.2444, 0.1859, 171.3), (1.046, 0.1922, 7.495), (0.4037, 0.1922, 171.3), (1.046, 0.1922, -0.1936), (0.4037, 0.1922, 163.7), (0.2444, 0.1922, 163.7), (0.4037, 0.1922, 171.3), (0.2444, 0.1922, 171.3), (1.046, 0.1659, 2.902), (1.046, 0.1659, 2.902), (-0.2444, -0.2444, 178.3), (-0.2444, -0.2444, 192.9), (-0.2444, -0.2444, 207.5), (-0.2444, -0.2444, 222.2), (-0.2444, 0.2444, 222.2), (-0.2444, 0.2444, 207.5), (-0.2444, 0.2444, 192.9), (-0.2444, 0.2444, 178.3), (0.2444, 0.2444, 222.2), (0.2444, 0.2444, 207.5), (0.2444, 0.2444, 192.9), (0.2444, 0.2444, 178.3), (0.2444, -0.2444, 222.2), (0.2444, -0.2444, 207.5), (0.2444, -0.2444, 192.9), (0.2444, -0.2444, 178.3), (0.2444, 0.1859, 178.3), (0.2444, 0.1859, 192.9), (0.2444, 0.1859, 207.5), (0.2444, 0.1859, 222.2), (-0.2444, 0.1859, 178.3), (-0.2444, 0.1859, 192.9), (-0.2444, 0.1859, 207.5), (-0.2444, 0.1859, 222.2), (-0.2444, -0.1667, 178.3), (-0.2444, -0.1667, 192.9), (-0.2444, -0.1667, 207.5), (-0.2444, -0.1667, 222.2), (0.2444, -0.1667, 178.3), (0.2444, -0.1667, 192.9), (0.2444, -0.1667, 207.5), (0.2444, -0.1667, 222.2)], [(141, 185), (145, 187), (234, 230), (232, 235), (298, 299)], [(116, 117, 9, 2), (2, 9, 10, 6), (202, 174, 11, 4), (4, 11, 8, 0), (1, 5, 23, 20), (120, 13, 9, 117), (13, 14, 10, 9), (175, 15, 11, 174), (15, 12, 8, 11), (122, 3, 13, 120), (3, 7, 14, 13), (176, 5, 15, 175), (5, 1, 12, 15), (18, 17, 33, 34), (7, 3, 21, 22), (123, 7, 22, 125), (204, 1, 20, 205), (126, 25, 21, 124), (25, 26, 22, 21), (178, 27, 23, 177), (27, 24, 20, 23), (128, 17, 25, 126), (17, 18, 26, 25), (179, 19, 27, 178), (19, 16, 24, 27), (135, 30, 46, 137), (129, 18, 34, 131), (207, 16, 32, 208), (16, 19, 35, 32), (132, 37, 33, 130), (37, 38, 34, 33), (181, 39, 35, 180), (39, 36, 32, 35), (134, 29, 37, 132), (29, 30, 38, 37), (182, 31, 39, 181), (31, 28, 36, 39), (171, 113, 110, 170), (210, 28, 44, 211), (28, 31, 47, 44), (30, 29, 45, 46), (138, 49, 45, 136), (49, 50, 46, 45), (184, 51, 47, 183), (51, 48, 44, 47), (140, 53, 49, 138), (53, 54, 50, 49), (185, 55, 51, 184), (55, 52, 48, 51), (142, 57, 53, 140), (57, 58, 54, 53), (186, 59, 55, 185), (59, 56, 52, 55), (144, 61, 57, 142), (61, 62, 58, 57), (187, 63, 59, 186), (63, 60, 56, 59), (146, 65, 61, 144), (65, 66, 62, 61), (188, 67, 63, 187), (67, 64, 60, 63), (148, 69, 65, 146), (69, 70, 66, 65), (189, 71, 67, 188), (71, 68, 64, 67), (150, 73, 69, 148), (73, 74, 70, 69), (190, 75, 71, 189), (75, 72, 68, 71), (152, 77, 73, 150), (77, 78, 74, 73), (191, 79, 75, 190), (79, 76, 72, 75), (154, 81, 77, 152), (81, 82, 78, 77), (192, 83, 79, 191), (83, 80, 76, 79), (156, 85, 81, 154), (85, 86, 82, 81), (239, 87, 83, 192), (87, 84, 80, 83), (157, 89, 85, 156), (89, 90, 86, 85), (268, 91, 87, 239), (91, 88, 84, 87), (159, 93, 89, 157), (93, 94, 90, 89), (247, 95, 91, 268), (95, 92, 88, 91), (320, 307, 93, 159), (307, 311, 94, 93), (328, 315, 95, 247), (315, 300, 92, 95), (225, 40, 96, 226), (42, 41, 97, 98), (164, 42, 98, 166), (40, 43, 99, 96), (226, 96, 100, 227), (98, 97, 101, 102), (166, 98, 102, 168), (96, 99, 103, 100), (227, 224, 104, 100), (102, 106, 105, 101), (168, 162, 106, 102), (100, 104, 107, 103), (199, 200, 114, 111), (224, 228, 108, 104), (104, 108, 114, 111, 115, 107), (106, 113, 110, 112, 109, 105), (162, 171, 113, 106), (200, 228, 108, 114), (112, 109, 169, 172), (195, 229, 171, 162), (105, 109, 169, 161), (110, 112, 172, 170), (198, 195, 162, 168), (101, 105, 161, 167), (197, 166, 168, 198), (97, 165, 167, 101), (196, 164, 166, 197), (41, 163, 165, 97), (311, 316, 244, 94), (324, 320, 159, 223), (94, 244, 250, 90), (223, 159, 157, 222), (90, 250, 238, 86), (222, 157, 156, 221), (86, 238, 155, 82), (221, 156, 154, 220), (82, 155, 153, 78), (220, 154, 152, 219), (78, 153, 151, 74), (219, 152, 150, 218), (74, 151, 149, 70), (218, 150, 148, 217), (70, 149, 147, 66), (217, 148, 146, 216), (66, 147, 145, 62), (216, 146, 144, 215), (62, 145, 143, 58), (215, 144, 142, 214), (58, 143, 141, 54), (214, 142, 140, 213), (54, 141, 139, 50), (213, 140, 138, 212), (50, 139, 137, 46), (212, 138, 136, 211), (29, 134, 136, 45), (229, 171, 170, 199), (30, 135, 133, 38), (210, 134, 132, 209), (38, 133, 131, 34), (209, 132, 130, 208), (17, 128, 130, 33), (179, 129, 131, 180), (182, 135, 137, 183), (18, 129, 127, 26), (207, 128, 126, 206), (26, 127, 125, 22), (206, 126, 124, 205), (3, 122, 124, 21), (7, 123, 121, 14), (204, 122, 120, 203), (14, 121, 119, 10), (203, 120, 117, 201), (6, 10, 119, 118), (173, 201, 117, 116), (0, 8, 201, 173), (12, 203, 201, 8), (1, 204, 203, 12), (5, 176, 177, 23), (24, 206, 205, 20), (16, 207, 206, 24), (31, 182, 183, 47), (19, 179, 180, 35), (36, 209, 208, 32), (28, 210, 209, 36), (115, 229, 199, 111), (48, 212, 211, 44), (52, 213, 212, 48), (56, 214, 213, 52), (60, 215, 214, 56), (64, 216, 215, 60), (68, 217, 216, 64), (72, 218, 217, 68), (76, 219, 218, 72), (80, 220, 219, 76), (84, 221, 220, 80), (88, 222, 221, 84), (92, 223, 222, 88), (300, 324, 223, 92), (43, 196, 197, 99), (99, 197, 198, 103), (103, 107, 195, 198), (107, 115, 229, 195), (172, 169, 228, 200), (161, 169, 228, 224), (170, 172, 200, 199), (167, 161, 224, 227), (165, 226, 227, 167), (163, 225, 226, 165), (316, 328, 247, 244), (160, 194, 193, 158), (250, 268, 239, 238), (236, 245, 246, 237), (134, 210, 211, 136), (128, 207, 208, 130), (122, 204, 205, 124), (118, 237, 238), (239, 236, 245, 268), (118, 119, 174, 202), (240, 243, 242, 241), (175, 232, 233, 176), (123, 231, 230, 121), (237, 238, 250, 246), (239, 236, 202), (202, 236, 237, 118), (243, 252, 249, 246), (240, 252, 243), (243, 246, 245, 242), (241, 268, 250, 240), (160, 264, 260, 244), (247, 262, 265, 194), (248, 251, 256, 253), (250, 275, 259, 240), (246, 249, 250), (268, 248, 245), (242, 251, 241), (245, 248, 251, 242), (256, 257, 254, 253), (259, 258, 255, 275), (251, 241, 257, 256), (275, 271, 255), (252, 249, 255, 258), (241, 257, 254, 268), (240, 252, 258, 259), (253, 270, 254), (260, 264, 259, 283), (262, 261, 257, 265), (249, 269, 250), (158, 259, 264, 160), (194, 265, 257, 193), (193, 257, 261, 268), (250, 283, 259, 158), (255, 271, 269, 249), (263, 282, 250), (268, 280, 279, 267), (266, 281, 286, 273), (268, 280, 281, 266), (283, 272, 260), (244, 263, 250), (262, 273, 261), (247, 266, 273, 262), (248, 267, 270, 253), (260, 272, 263, 244), (268, 266, 247), (268, 267, 248), (280, 279, 276, 277), (282, 289, 250), (280, 285, 286, 281), (272, 284, 282, 263), (267, 270, 276, 279), (261, 285, 280, 268), (254, 277, 280, 268), (275, 274, 271), (271, 274, 278, 269), (270, 254, 277, 276), (283, 284, 272), (269, 278, 250), (273, 286, 285, 261), (287, 288, 293, 291), (290, 289, 295, 297), (283, 290, 284), (284, 290, 289, 282), (278, 288, 250), (275, 287, 274), (274, 287, 288, 278), (293, 294, 292, 291), (295, 297, 296, 294), (289, 295, 294, 250), (275, 287, 291, 292), (250, 294, 296, 283), (283, 296, 297, 290), (250, 294, 292, 275), (288, 293, 294, 250), (164, 196, 331, 319), (319, 331, 330, 318), (318, 330, 329, 317), (317, 329, 328, 316), (40, 225, 327, 303), (303, 327, 326, 302), (302, 326, 325, 301), (301, 325, 324, 300), (225, 163, 323, 327), (327, 323, 322, 326), (326, 322, 321, 325), (325, 321, 320, 324), (42, 164, 319, 308), (308, 319, 318, 309), (309, 318, 317, 310), (310, 317, 316, 311), (43, 40, 303, 312), (312, 303, 302, 313), (313, 302, 301, 314), (314, 301, 300, 315), (196, 43, 312, 331), (331, 312, 313, 330), (330, 313, 314, 329), (329, 314, 315, 328), (41, 42, 308, 304), (304, 308, 309, 305), (305, 309, 310, 306), (306, 310, 311, 307), (163, 41, 304, 323), (323, 304, 305, 322), (322, 305, 306, 321), (321, 306, 307, 320)])
_uv = me_cube_002.uv_layers.new(name='UVMap')
_uv.uv.foreach_set('vector', [0.0, 0.0, 1.0, 0.0, 1.0, 1.0, 0.0, 1.0, 0.0, 0.0, 1.0, 0.0, 1.0, 1.0, 0.0, 1.0, 0.0, 0.0, 1.0, 0.0, 1.0, 1.0, 0.0, 1.0, 0.0, 0.0, 1.0, 0.0, 1.0, 1.0, 0.0, 1.0, 0.0, 0.0, 1.0, 0.0, 1.0, 1.0, 0.0, 1.0, 0.0, 0.0, 1.0, 0.0, 1.0, 1.0, 0.0, 1.0, 0.0, 0.0, 1.0, 0.0, 1.0, 1.0, 0.0, 1.0, 0.0, 0.0, 1.0, 0.0, 1.0, 1.0, 0.0, 1.0, 0.0, 0.0, 1.0, 0.0, 1.0, 1.0, 0.0, 1.0, 0.0, 0.0, 1.0, 0.0, 1.0, 1.0, 0.0, 1.0, 0.0, 0.0, 1.0, 0.0, 1.0, 1.0, 0.0, 1.0, 0.0, 0.0, 1.0, 0.0, 1.0, 1.0, 0.0, 1.0, 0.0, 0.0, 1.0, 0.0, 1.0, 1.0, 0.0, 1.0, 0.0, 0.0, 1.0, 0.0, 1.0, 1.0, 0.0, 1.0, 0.0, 0.0, 1.0, 0.0, 1.0, 1.0, 0.0, 1.0, 0.0, 0.0, 1.0, 0.0, 1.0, 1.0, 0.0, 1.0, 0.0, 0.0, 1.0, 0.0, 1.0, 1.0, 0.0, 1.0, 0.0, 0.0, 1.0, 0.0, 1.0, 1.0, 0.0, 1.0, 0.0, 0.0, 1.0, 0.0, 1.0, 1.0, 0.0, 1.0, 0.0, 0.0, 1.0, 0.0, 1.0, 1.0, 0.0, 1.0, 0.0, 0.0, 1.0, 0.0, 1.0, 1.0, 0.0, 1.0, 0.0, 0.0, 1.0, 0.0, 1.0, 1.0, 0.0, 1.0, 0.0, 0.0, 1.0, 0.0, 1.0, 1.0, 0.0, 1.0, 0.0, 0.0, 1.0, 0.0, 1.0, 1.0, 0.0, 1.0, 0.0, 0.0, 1.0, 0.0, 1.0, 1.0, 0.0, 1.0, 0.0, 0.0, 1.0, 0.0, 1.0, 1.0, 0.0, 1.0, 0.0, 0.0, 1.0, 0.0, 1.0, 1.0, 0.0, 1.0, 0.0, 0.0, 1.0, 0.0, 1.0, 1.0, 0.0, 1.0, 0.0, 0.0, 1.0, 0.0, 1.0, 1.0, 0.0, 1.0, 0.0, 0.0, 1.0, 0.0, 1.0, 1.0, 0.0, 1.0, 0.0, 0.0, 1.0, 0.0, 1.0, 1.0, 0.0, 1.0, 0.0, 0.0, 1.0, 0.0, 1.0, 1.0, 0.0, 1.0, 0.0, 0.0, 1.0, 0.0, 1.0, 1.0, 0.0, 1.0, 0.0, 0.0, 1.0, 0.0, 1.0, 1.0, 0.0, 1.0, 0.0, 0.0, 1.0, 0.0, 1.0, 1.0, 0.0, 1.0, 0.0, 0.0, 1.0, 0.0, 1.0, 1.0, 0.0, 1.0, 0.0, 0.0, 1.0, 0.0, 1.0, 1.0, 0.0, 1.0, 0.0, 0.0, 1.0, 0.0, 1.0, 1.0, 0.0, 1.0, 0.0, 0.0, 1.0, 0.0, 1.0, 1.0, 0.0, 1.0, 0.0, 0.0, 1.0, 0.0, 1.0, 1.0, 0.0, 1.0, 0.0, 0.0, 1.0, 0.0, 1.0, 1.0, 0.0, 1.0, 0.0, 0.0, 1.0, 0.0, 1.0, 1.0, 0.0, 1.0, 0.0, 0.0, 1.0, 0.0, 1.0, 1.0, 0.0, 1.0, 0.0, 0.0, 1.0, 0.0, 1.0, 1.0, 0.0, 1.0, 0.0, 0.0, 1.0, 0.0, 1.0, 1.0, 0.0, 1.0, 0.0, 0.0, 1.0, 0.0, 1.0, 1.0, 0.0, 1.0, 0.0, 0.0, 1.0, 0.0, 1.0, 1.0, 0.0, 1.0, 0.0, 0.0, 1.0, 0.0, 1.0, 1.0, 0.0, 1.0, 0.0, 0.0, 1.0, 0.0, 1.0, 1.0, 0.0, 1.0, 0.0, 0.0, 1.0, 0.0, 1.0, 1.0, 0.0, 1.0, 0.0, 0.0, 1.0, 0.0, 1.0, 1.0, 0.0, 1.0, 0.0, 0.0, 1.0, 0.0, 1.0, 1.0, 0.0, 1.0, 0.0, 0.0, 1.0, 0.0, 1.0, 1.0, 0.0, 1.0, 0.0, 0.0, 1.0, 0.0, 1.0, 1.0, 0.0, 1.0, 0.0, 0.0, 1.0, 0.0, 1.0, 1.0, 0.0, 1.0, 0.0, 0.0, 1.0, 0.0, 1.0, 1.0, 0.0, 1.0, 0.0, 0.0, 1.0, 0.0, 1.0, 1.0, 0.0, 1.0, 0.0, 0.0, 1.0, 0.0, 1.0, 1.0, 0.0, 1.0, 0.0, 0.0, 1.0, 0.0, 1.0, 1.0, 0.0, 1.0, 0.0, 0.0, 1.0, 0.0, 1.0, 1.0, 0.0, 1.0, 0.0, 0.0, 1.0, 0.0, 1.0, 1.0, 0.0, 1.0, 0.0, 0.0, 1.0, 0.0, 1.0, 1.0, 0.0, 1.0, 0.0, 0.0, 1.0, 0.0, 1.0, 1.0, 0.0, 1.0, 0.0, 0.0, 1.0, 0.0, 1.0, 1.0, 0.0, 1.0, 0.0, 0.0, 1.0, 0.0, 1.0, 1.0, 0.0, 1.0, 0.0, 0.0, 1.0, 0.0, 1.0, 1.0, 0.0, 1.0, 0.0, 0.0, 1.0, 0.0, 1.0, 1.0, 0.0, 1.0, 0.0, 0.0, 1.0, 0.0, 1.0, 1.0, 0.0, 1.0, 0.0, 0.0, 1.0, 0.0, 1.0, 1.0, 0.0, 1.0, 0.0, 0.0, 1.0, 0.0, 1.0, 1.0, 0.0, 1.0, 0.0, 0.0, 1.0, 0.0, 1.0, 1.0, 0.0, 1.0, 0.0, 0.0, 1.0, 0.0, 1.0, 1.0, 0.0, 1.0, 0.0, 0.0, 1.0, 0.0, 1.0, 1.0, 0.0, 1.0, 0.0, 0.0, 1.0, 0.0, 1.0, 1.0, 0.0, 1.0, 0.0, 0.0, 1.0, 0.0, 1.0, 1.0, 0.0, 1.0, 0.0, 0.0, 1.0, 0.0, 1.0, 1.0, 0.0, 1.0, 0.0, 0.0, 1.0, 0.0, 1.0, 1.0, 0.0, 1.0, 0.0, 0.0, 1.0, 0.0, 1.0, 1.0, 0.0, 1.0, 0.0, 0.0, 1.0, 0.0, 1.0, 1.0, 0.0, 1.0, 0.0, 0.0, 1.0, 0.0, 1.0, 1.0, 0.0, 1.0, 0.0, 0.0, 1.0, 0.0, 1.0, 1.0, 0.0, 1.0, 0.0, 0.0, 1.0, 0.0, 1.0, 1.0, 0.0, 1.0, 0.0, 0.0, 1.0, 0.0, 1.0, 1.0, 0.0, 1.0, 0.0, 0.0, 1.0, 0.0, 1.0, 1.0, 0.0, 1.0, 0.0, 0.0, 1.0, 0.0, 1.0, 1.0, 0.0, 1.0, 0.0, 0.0, 1.0, 0.0, 1.0, 1.0, 0.0, 1.0, 0.0, 0.0, 1.0, 0.0, 1.0, 1.0, 0.0, 1.0, 0.0, 0.0, 1.0, 0.0, 1.0, 1.0, 0.0, 1.0, 0.0, 0.0, 1.0, 0.0, 1.0, 1.0, 0.0, 1.0, 0.0, 0.0, 1.0, 0.0, 1.0, 1.0, 0.0, 1.0, 0.0, 0.0, 1.0, 0.0, 1.0, 1.0, 0.0, 1.0, 0.0, 0.0, 1.0, 0.0, 1.0, 1.0, 0.0, 1.0, 0.0, 0.0, 1.0, 0.0, 1.0, 1.0, 0.0, 1.0, 0.0, 0.0, 1.0, 0.0, 1.0, 1.0, 0.0, 1.0, 0.0, 0.0, 1.0, 0.0, 1.0, 1.0, 0.0, 1.0, 0.0, 0.0, 1.0, 0.0, 1.0, 1.0, 0.0, 1.0, 0.0, 0.0, 1.0, 0.0, 1.0, 1.0, 0.0, 1.0, 0.0, 0.0, 1.0, 0.0, 1.0, 1.0, 0.0, 1.0, 0.0, 0.0, 1.0, 0.0, 1.0, 1.0, 0.0, 1.0, 0.0, 0.0, 1.0, 0.0, 1.0, 1.0, 0.0, 1.0, 0.0, 0.0, 1.0, 0.0, 1.0, 1.0, 0.0, 1.0, 0.0, 0.0, 1.0, 0.0, 1.0, 1.0, 0.0, 1.0, 0.0, 0.0, 1.0, 0.0, 1.0, 1.0, 0.0, 1.0, 0.0, 0.0, 1.0, 0.0, 1.0, 1.0, 0.0, 1.0, 0.0, 0.0, 1.0, 0.0, 1.0, 1.0, 0.0, 1.0, 0.0, 0.0, 1.0, 0.0, 1.0, 1.0, 0.0, 1.0, 0.0, 0.0, 1.0, 0.0, 1.0, 1.0, 0.0, 1.0, 0.5, 1.0, 0.933, 0.75, 0.933, 0.25, 0.5, 0.0, 0.06699, 0.25, 0.06699, 0.75, 0.5, 1.0, 0.933, 0.75, 0.933, 0.25, 0.5, 0.0, 0.06699, 0.25, 0.06699, 0.75, 0.0, 0.0, 1.0, 0.0, 1.0, 1.0, 0.0, 1.0, 0.0, 0.0, 1.0, 0.0, 1.0, 1.0, 0.0, 1.0, 0.0, 0.0, 1.0, 0.0, 1.0, 1.0, 0.0, 1.0, 0.0, 0.0, 1.0, 0.0, 1.0, 1.0, 0.0, 1.0, 0.0, 0.0, 1.0, 0.0, 1.0, 1.0, 0.0, 1.0, 0.0, 0.0, 1.0, 0.0, 1.0, 1.0, 0.0, 1.0, 0.0, 0.0, 1.0, 0.0, 1.0, 1.0, 0.0, 1.0, 0.0, 0.0, 1.0, 0.0, 1.0, 1.0, 0.0, 1.0, 0.0, 0.0, 1.0, 0.0, 1.0, 1.0, 0.0, 1.0, 0.0, 0.0, 1.0, 0.0, 1.0, 1.0, 0.0, 1.0, 0.0, 0.0, 1.0, 0.0, 1.0, 1.0, 0.0, 1.0, 0.0, 0.0, 1.0, 0.0, 1.0, 1.0, 0.0, 1.0, 0.0, 0.0, 1.0, 0.0, 1.0, 1.0, 0.0, 1.0, 0.0, 0.0, 1.0, 0.0, 1.0, 1.0, 0.0, 1.0, 0.0, 0.0, 1.0, 0.0, 1.0, 1.0, 0.0, 1.0, 0.0, 0.0, 1.0, 0.0, 1.0, 1.0, 0.0, 1.0, 0.0, 0.0, 1.0, 0.0, 1.0, 1.0, 0.0, 1.0, 0.0, 0.0, 1.0, 0.0, 1.0, 1.0, 0.0, 1.0, 0.0, 0.0, 1.0, 0.0, 1.0, 1.0, 0.0, 1.0, 0.0, 0.0, 1.0, 0.0, 1.0, 1.0, 0.0, 1.0, 0.0, 0.0, 1.0, 0.0, 1.0, 1.0, 0.0, 1.0, 0.0, 0.0, 1.0, 0.0, 1.0, 1.0, 0.0, 1.0, 0.0, 0.0, 1.0, 0.0, 1.0, 1.0, 0.0, 1.0, 0.0, 0.0, 1.0, 0.0, 1.0, 1.0, 0.0, 1.0, 0.0, 0.0, 1.0, 0.0, 1.0, 1.0, 0.0, 1.0, 0.0, 0.0, 1.0, 0.0, 1.0, 1.0, 0.0, 1.0, 0.0, 0.0, 1.0, 0.0, 1.0, 1.0, 0.0, 1.0, 0.0, 0.0, 1.0, 0.0, 1.0, 1.0, 0.0, 1.0, 0.0, 0.0, 1.0, 0.0, 1.0, 1.0, 0.0, 1.0, 0.0, 0.0, 1.0, 0.0, 1.0, 1.0, 0.0, 1.0, 0.0, 0.0, 1.0, 0.0, 1.0, 1.0, 0.0, 1.0, 0.0, 0.0, 1.0, 0.0, 1.0, 1.0, 0.0, 1.0, 0.0, 0.0, 1.0, 0.0, 1.0, 1.0, 0.0, 1.0, 0.0, 0.0, 1.0, 0.0, 1.0, 1.0, 0.0, 1.0, 0.0, 0.0, 1.0, 0.0, 1.0, 1.0, 0.0, 1.0, 0.0, 0.0, 1.0, 0.0, 1.0, 1.0, 0.0, 1.0, 0.0, 0.0, 1.0, 0.0, 1.0, 1.0, 0.0, 1.0, 0.0, 0.0, 1.0, 0.0, 1.0, 1.0, 0.0, 1.0, 0.0, 0.0, 1.0, 0.0, 1.0, 1.0, 0.0, 1.0, 0.0, 0.0, 1.0, 0.0, 1.0, 1.0, 0.0, 1.0, 0.0, 0.0, 1.0, 0.0, 1.0, 1.0, 0.0, 1.0, 0.0, 0.0, 1.0, 0.0, 1.0, 1.0, 0.0, 1.0, 0.0, 0.0, 1.0, 0.0, 1.0, 1.0, 0.0, 1.0, 0.0, 0.0, 1.0, 0.0, 1.0, 1.0, 0.0, 1.0, 0.0, 0.0, 1.0, 0.0, 1.0, 1.0, 0.0, 1.0, 0.0, 0.0, 1.0, 0.0, 1.0, 1.0, 0.0, 1.0, 0.0, 0.0, 1.0, 0.0, 1.0, 1.0, 0.0, 1.0, 0.0, 0.0, 1.0, 0.0, 1.0, 1.0, 0.0, 1.0, 0.0, 0.0, 1.0, 0.0, 1.0, 1.0, 0.0, 1.0, 0.0, 0.0, 1.0, 0.0, 1.0, 1.0, 0.0, 1.0, 0.0, 0.0, 1.0, 0.0, 1.0, 1.0, 0.0, 1.0, 0.0, 0.0, 1.0, 0.0, 1.0, 1.0, 0.0, 1.0, 0.0, 0.0, 1.0, 0.0, 1.0, 1.0, 0.0, 1.0, 0.0, 0.0, 1.0, 0.0, 1.0, 1.0, 0.0, 1.0, 0.0, 0.0, 1.0, 0.0, 1.0, 1.0, 0.0, 1.0, 0.0, 0.0, 1.0, 0.0, 1.0, 1.0, 0.0, 1.0, 0.0, 0.0, 1.0, 0.0, 1.0, 1.0, 0.0, 1.0, 0.0, 0.0, 1.0, 0.0, 1.0, 1.0, 0.0, 1.0, 0.0, 0.0, 1.0, 0.0, 1.0, 1.0, 0.0, 1.0, 0.0, 0.0, 1.0, 0.0, 1.0, 1.0, 0.0, 1.0, 0.0, 0.0, 1.0, 0.0, 1.0, 1.0, 0.0, 1.0, 0.0, 0.0, 1.0, 0.0, 1.0, 1.0, 0.0, 1.0, 0.0, 0.0, 1.0, 0.0, 1.0, 1.0, 0.0, 1.0, 0.0, 0.0, 1.0, 0.0, 1.0, 1.0, 0.0, 1.0, 0.0, 0.0, 1.0, 0.0, 1.0, 1.0, 0.0, 1.0, 0.0, 0.0, 1.0, 0.0, 1.0, 1.0, 0.0, 1.0, 0.0, 0.0, 1.0, 0.0, 1.0, 1.0, 0.0, 1.0, 0.0, 0.0, 1.0, 0.0, 1.0, 1.0, 0.0, 1.0, 0.0, 0.0, 1.0, 0.0, 1.0, 1.0, 0.0, 1.0, 0.0, 0.0, 1.0, 0.0, 1.0, 1.0, 0.0, 1.0, 0.0, 0.0, 1.0, 0.0, 1.0, 1.0, 0.0, 1.0, 0.0, 0.0, 1.0, 0.0, 1.0, 1.0, 0.0, 1.0, 0.0, 0.0, 1.0, 0.0, 1.0, 1.0, 0.0, 1.0, 0.0, 0.0, 1.0, 0.0, 1.0, 1.0, 0.0, 1.0, 0.0, 0.0, 1.0, 0.0, 1.0, 1.0, 0.0, 1.0, 0.0, 0.0, 1.0, 0.0, 1.0, 1.0, 0.0, 1.0, 0.0, 0.0, 1.0, 0.0, 1.0, 1.0, 0.0, 1.0, 0.0, 0.0, 1.0, 0.0, 1.0, 1.0, 0.0, 1.0, 0.0, 0.0, 1.0, 0.0, 1.0, 1.0, 0.0, 1.0, 0.0, 0.0, 1.0, 0.0, 1.0, 1.0, 0.0, 1.0, 0.0, 0.0, 1.0, 0.0, 1.0, 1.0, 0.0, 1.0, 0.0, 0.0, 1.0, 0.0, 1.0, 1.0, 0.0, 1.0, 0.0, 0.0, 1.0, 0.0, 1.0, 1.0, 0.0, 1.0, 0.0, 0.0, 1.0, 0.0, 1.0, 1.0, 0.0, 1.0, 0.0, 0.0, 1.0, 0.0, 1.0, 1.0, 0.0, 1.0, 0.0, 0.0, 1.0, 0.0, 1.0, 1.0, 0.0, 1.0, 0.0, 0.0, 1.0, 0.0, 1.0, 1.0, 0.0, 1.0, 0.0, 0.0, 1.0, 0.0, 1.0, 1.0, 0.0, 1.0, 0.0, 0.0, 1.0, 0.0, 1.0, 1.0, 0.0, 1.0, 0.0, 0.0, 1.0, 0.0, 1.0, 1.0, 0.0, 1.0, 0.0, 0.0, 1.0, 0.0, 1.0, 1.0, 0.0, 1.0, 0.0, 0.0, 1.0, 0.0, 1.0, 1.0, 0.0, 1.0, 0.0, 0.0, 1.0, 0.0, 1.0, 1.0, 0.0, 1.0, 0.0, 0.0, 1.0, 0.0, 1.0, 1.0, 0.0, 1.0, 0.0, 0.0, 1.0, 0.0, 1.0, 1.0, 0.0, 1.0, 0.0, 0.0, 1.0, 0.0, 1.0, 1.0, 0.0, 1.0, 0.0, 0.0, 1.0, 0.0, 1.0, 1.0, 0.0, 1.0, 0.0, 0.0, 1.0, 0.0, 1.0, 1.0, 0.0, 1.0, 0.0, 0.0, 1.0, 0.0, 1.0, 1.0, 0.0, 1.0, 0.0, 0.0, 1.0, 0.0, 1.0, 1.0, 0.0, 0.0, 1.0, 0.0, 1.0, 1.0, 0.0, 1.0, 0.0, 0.0, 1.0, 0.0, 1.0, 1.0, 0.0, 1.0, 0.0, 0.0, 1.0, 0.0, 1.0, 1.0, 0.0, 1.0, 0.0, 0.0, 1.0, 0.0, 1.0, 1.0, 0.0, 1.0, 0.0, 0.0, 1.0, 0.0, 1.0, 1.0, 0.0, 1.0, 0.0, 0.0, 1.0, 0.0, 1.0, 1.0, 0.0, 1.0, 0.0, 0.0, 1.0, 0.0, 1.0, 1.0, 0.0, 0.0, 1.0, 0.0, 1.0, 1.0, 0.0, 1.0, 0.0, 0.0, 1.0, 0.0, 1.0, 1.0, 0.0, 1.0, 0.0, 0.0, 1.0, 0.0, 1.0, 1.0, 0.0, 0.0, 1.0, 0.0, 1.0, 1.0, 0.0, 1.0, 0.0, 0.0, 1.0, 0.0, 1.0, 1.0, 0.0, 1.0, 0.0, 0.0, 1.0, 0.0, 1.0, 1.0, 0.0, 1.0, 0.0, 0.0, 1.0, 0.0, 1.0, 1.0, 0.0, 1.0, 0.0, 0.0, 1.0, 0.0, 1.0, 1.0, 0.0, 1.0, 0.0, 0.0, 1.0, 0.0, 1.0, 1.0, 0.0, 1.0, 0.0, 0.0, 1.0, 0.0, 1.0, 1.0, 0.0, 0.0, 1.0, 0.0, 1.0, 1.0, 0.0, 0.0, 1.0, 0.0, 1.0, 1.0, 0.0, 0.0, 1.0, 0.0, 1.0, 1.0, 0.0, 1.0, 0.0, 0.0, 1.0, 0.0, 1.0, 1.0, 0.0, 1.0, 0.0, 0.0, 1.0, 0.0, 1.0, 1.0, 0.0, 1.0, 0.0, 0.0, 1.0, 0.0, 1.0, 1.0, 0.0, 1.0, 0.0, 0.0, 1.0, 0.0, 1.0, 1.0, 0.0, 0.0, 1.0, 0.0, 1.0, 1.0, 0.0, 1.0, 0.0, 0.0, 1.0, 0.0, 1.0, 1.0, 0.0, 1.0, 0.0, 0.0, 1.0, 0.0, 1.0, 1.0, 0.0, 1.0, 0.0, 0.0, 1.0, 0.0, 1.0, 1.0, 0.0, 0.0, 1.0, 0.0, 1.0, 1.0, 0.0, 1.0, 0.0, 0.0, 1.0, 0.0, 1.0, 1.0, 0.0, 1.0, 0.0, 0.0, 1.0, 0.0, 1.0, 1.0, 0.0, 0.0, 1.0, 0.0, 1.0, 1.0, 0.0, 1.0, 0.0, 0.0, 1.0, 0.0, 1.0, 1.0, 0.0, 1.0, 0.0, 0.0, 1.0, 0.0, 1.0, 1.0, 0.0, 1.0, 0.0, 0.0, 1.0, 0.0, 1.0, 1.0, 0.0, 1.0, 0.0, 0.0, 1.0, 0.0, 1.0, 1.0, 0.0, 1.0, 0.0, 0.0, 1.0, 0.0, 1.0, 1.0, 0.0, 0.0, 1.0, 0.0, 1.0, 1.0, 0.0, 1.0, 0.0, 0.0, 1.0, 0.0, 1.0, 1.0, 0.0, 1.0, 0.0, 0.0, 1.0, 0.0, 1.0, 1.0, 0.0, 1.0, 0.0, 0.0, 1.0, 0.0, 1.0, 1.0, 0.0, 0.0, 1.0, 0.0, 1.0, 1.0, 0.0, 0.0, 1.0, 0.0, 1.0, 1.0, 0.0, 0.0, 1.0, 0.0, 1.0, 1.0, 0.0, 1.0, 0.0, 0.0, 1.0, 0.0, 1.0, 1.0, 0.0, 1.0, 0.0, 0.0, 1.0, 0.0, 1.0, 1.0, 0.0, 1.0, 0.0, 0.0, 1.0, 0.0, 1.0, 1.0, 0.0, 0.0, 1.0, 0.0, 1.0, 1.0, 0.0, 0.0, 1.0, 0.0, 1.0, 1.0, 0.0, 1.0, 0.0, 0.0, 1.0, 0.0, 1.0, 1.0, 0.0, 0.0, 1.0, 0.0, 1.0, 1.0, 0.0, 1.0, 0.0, 0.0, 1.0, 0.0, 1.0, 1.0, 0.0, 1.0, 0.0, 0.0, 1.0, 0.0, 1.0, 1.0, 0.0, 1.0, 0.0, 0.0, 1.0, 0.0, 1.0, 1.0, 0.0, 1.0, 0.0, 0.0, 1.0, 0.0, 1.0, 1.0, 0.0, 1.0, 0.0, 0.0, 1.0, 0.0, 1.0, 1.0, 0.0, 0.0, 1.0, 0.0, 1.0, 1.0, 0.0, 1.0, 0.0, 0.0, 1.0, 0.0, 1.0, 1.0, 0.0, 1.0, 0.0, 0.0, 1.0, 0.0, 1.0, 1.0, 0.0, 0.0, 1.0, 0.0, 1.0, 1.0, 0.0, 0.0, 1.0, 0.0, 1.0, 1.0, 0.0, 1.0, 0.0, 0.0, 1.0, 0.0, 1.0, 1.0, 0.0, 1.0, 0.0, 0.0, 1.0, 0.0, 1.0, 1.0, 0.0, 1.0, 0.0, 0.0, 1.0, 0.0, 1.0, 1.0, 0.0, 0.0, 1.0, 0.0, 1.0, 1.0, 0.0, 1.0, 0.0, 0.0, 1.0, 0.0, 1.0, 1.0, 0.0, 0.0, 1.0, 0.0, 1.0, 1.0, 0.0, 0.0, 1.0, 0.0, 1.0, 1.0, 0.0, 1.0, 0.0, 0.0, 1.0, 0.0, 1.0, 1.0, 0.0, 1.0, 0.0, 0.0, 1.0, 0.0, 1.0, 1.0, 0.0, 1.0, 0.0, 0.0, 1.0, 0.0, 1.0, 1.0, 0.0, 1.0, 0.0, 0.0, 1.0, 0.0, 1.0, 1.0, 0.0, 1.0, 0.0, 0.0, 1.0, 0.0, 1.0, 1.0, 0.0, 1.0, 0.0, 0.0, 1.0, 0.0, 1.0, 1.0, 0.0, 1.0, 0.0, 0.0, 1.0, 0.0, 1.0, 1.0, 0.0, 1.0, 0.0, 0.0, 1.0, 0.0, 1.0, 1.0, 0.0, 1.0, 0.0, 0.0, 0.0, 1.0, 1.0, 1.0, 1.0, 0.0, 0.0, 0.0, 1.0, 0.0, 1.0, 1.0, 0.0, 1.0, 0.0, 0.0, 1.0, 0.0, 1.0, 1.0, 0.0, 1.0, 0.0, 0.0, 1.0, 0.0, 1.0, 1.0, 0.0, 1.0, 0.0, 0.0, 0.0, 1.0, 1.0, 1.0, 1.0, 0.0, 0.0, 0.0, 1.0, 0.0, 1.0, 1.0, 0.0, 1.0, 0.0, 0.0, 1.0, 0.0, 1.0, 1.0, 0.0, 1.0, 0.0, 0.0, 1.0, 0.0, 1.0, 1.0, 0.0, 1.0, 0.0, 0.0, 0.0, 1.0, 1.0, 1.0, 1.0, 0.0, 0.0, 0.0, 1.0, 0.0, 1.0, 1.0, 0.0, 1.0, 0.0, 0.0, 1.0, 0.0, 1.0, 1.0, 0.0, 1.0, 0.0, 0.0, 1.0, 0.0, 1.0, 1.0, 0.0, 1.0, 0.0, 0.0, 0.0, 1.0, 1.0, 1.0, 1.0, 0.0, 0.0, 0.0, 1.0, 0.0, 1.0, 1.0, 0.0, 1.0, 0.0, 0.0, 1.0, 0.0, 1.0, 1.0, 0.0, 1.0, 0.0, 0.0, 1.0, 0.0, 1.0, 1.0, 0.0, 1.0, 0.0, 0.0, 0.0, 1.0, 1.0, 1.0, 1.0, 0.0, 0.0, 0.0, 1.0, 0.0, 1.0, 1.0, 0.0, 1.0, 0.0, 0.0, 1.0, 0.0, 1.0, 1.0, 0.0, 1.0, 0.0, 0.0, 1.0, 0.0, 1.0, 1.0, 0.0, 1.0, 0.0, 0.0, 0.0, 1.0, 1.0, 1.0, 1.0, 0.0, 0.0, 0.0, 1.0, 0.0, 1.0, 1.0, 0.0, 1.0, 0.0, 0.0, 1.0, 0.0, 1.0, 1.0, 0.0, 1.0, 0.0, 0.0, 1.0, 0.0, 1.0, 1.0, 0.0, 1.0, 0.0, 0.0, 0.0, 1.0, 1.0, 1.0, 1.0, 0.0, 0.0, 0.0, 1.0, 0.0, 1.0, 1.0, 0.0, 1.0, 0.0, 0.0, 1.0, 0.0, 1.0, 1.0, 0.0, 1.0, 0.0, 0.0, 1.0, 0.0, 1.0, 1.0, 0.0, 1.0, 0.0, 0.0, 0.0, 1.0, 1.0, 1.0, 1.0, 0.0, 0.0, 0.0, 1.0, 0.0, 1.0, 1.0, 0.0, 1.0, 0.0, 0.0, 1.0, 0.0, 1.0, 1.0, 0.0, 1.0, 0.0, 0.0, 1.0, 0.0, 1.0, 1.0, 0.0, 1.0])
me_cube_002.materials.append(mat_material)
me_cube_002.use_remesh_preserve_volume = False
me_cube_002.use_remesh_preserve_attributes = False
me_cube_002.use_mirror_vertex_groups = False
me_cube_002.update()

# ---- objects
ob_pyramid_stairs = bpy.data.objects.new('Pyramid Stairs', me_cube_004)
ob_pyramid = bpy.data.objects.new('Pyramid', me_cube_002)

# ---- transforms, parenting, visibility, modifiers, constraints
ob_pyramid_stairs.location = (0.0, 0.0, 0.0)
ob_pyramid_stairs.scale = (7.985, -8.011, 0.03252)
ob_pyramid_stairs.lineart.crease_threshold = 0.0
ob_pyramid.location = (0.0, 0.0, 0.0)
ob_pyramid.scale = (7.985, -8.011, 0.03252)
ob_pyramid.lineart.crease_threshold = 0.0

# ---- collection membership
col_collection_1.objects.link(ob_pyramid_stairs)
col_collection_1.objects.link(ob_pyramid)

# ---- scene / render settings (as saved in the file)
scene.frame_start = 1; scene.frame_end = 250; scene.frame_set(0)
scene.render.engine = 'BLENDER_EEVEE_NEXT'
scene.render.resolution_percentage = 50
scene.render.dither_intensity = 0.0
scene.cycles.use_denoising = False
scene.cycles.samples = 128
scene.cycles.sampling_pattern = 'TABULATED_SOBOL'
scene.cycles.light_sampling_threshold = 0.0
scene.cycles.use_adaptive_sampling = False
scene.cycles.use_light_tree = False
scene.cycles.blur_glossy = 0.0
scene.cycles.sample_clamp_indirect = 0.0
scene.view_settings.view_transform = 'Standard'
bpy.context.view_layer.update()

# ---- added for rendering (the .blend has no active camera and no usable light): camera, sun
cam_auto = bpy.data.cameras.new('AutoCamera')
cam_auto.lens = 50.0
cam_auto.sensor_width = 36.0
cam_auto.clip_end = 1000.0
ob_auto_camera = bpy.data.objects.new('AutoCamera', cam_auto)
scene.collection.objects.link(ob_auto_camera)
ob_auto_camera.location = (22.5368, -26.8225, 21.7214)
ob_auto_camera.rotation_euler = (1.09748, -7.21219e-08, 0.694738)
scene.camera = ob_auto_camera
light_auto_sun = bpy.data.lights.new('AutoSun', 'SUN')
light_auto_sun.energy = 3.0
light_auto_sun.angle = 0.0523599
ob_auto_sun = bpy.data.objects.new('AutoSun', light_auto_sun)
scene.collection.objects.link(ob_auto_sun)
ob_auto_sun.rotation_euler = (0.872665, 0.174533, 0.523599)
bpy.context.view_layer.update()
